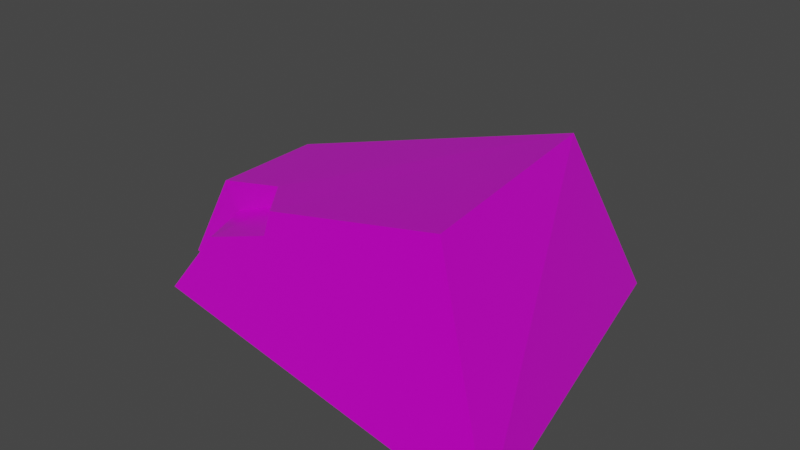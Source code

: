 # Source: Stone03.blend  (saved by Blender 3.1.7; exported with 4.5.12 LTS)
import bpy
from mathutils import Matrix  # noqa: F401  (used for matrix-valued properties, if any)

bpy.ops.wm.read_factory_settings(use_empty=True)
scene = bpy.context.scene
scene.name = 'Scene'

# ---- images (referenced by path relative to the original .blend; pixels are not part of the script)
import os
ASSET_DIR = os.environ.get("B2B_ASSET_DIR", "")  # directory of the original .blend (textures are referenced by path, not embedded)
HERE = os.path.dirname(os.path.abspath(__file__))  # packed textures are extracted next to this script under _unpacked/

def load_image(name, relpath, width, height, colorspace="sRGB"):
    """Load a texture the original file referenced (path relative to the .blend, or extracted next to this script)."""
    p = next((c for c in (os.path.join(HERE, relpath), os.path.join(ASSET_DIR, relpath)) if relpath and os.path.exists(c)), "")
    if p:
        img = bpy.data.images.load(p, check_existing=True)
        img.name = name
    else:  # same state as the original file: an image datablock whose file is absent (Cycles renders it pink)
        img = bpy.data.images.new(name, width, height)
        img.source = "FILE"
        img.filepath = "//" + (relpath or name)
    img.colorspace_settings.name = colorspace
    return img
img_t_env_struct_ruinedcity_stonebase_bc_dds = load_image('T_ENV_STRUCT_RuinedCity_StoneBase_BC.dds', 'T_ENV_STRUCT_RuinedCity_StoneBase_BC.dds', 1024, 1024, 'sRGB')
img_t_env_struct_ruinedcity_stonebase_mra_dds = load_image('T_ENV_STRUCT_RuinedCity_StoneBase_MRA.dds', 'T_ENV_STRUCT_RuinedCity_StoneBase_MRA.dds', 1024, 1024, 'sRGB')

# ---- materials (node trees are filled in below, after node groups)
mat_mi_env_nature_midrocks_celtic = bpy.data.materials.new('MI_ENV_Nature_MidRocks_Celtic')
mat_mi_env_nature_midrocks_celtic.use_transparent_shadow = False

# ---- material node trees
mat_mi_env_nature_midrocks_celtic.use_nodes = True; mat_mi_env_nature_midrocks_celtic.node_tree.nodes.clear()
_N = mat_mi_env_nature_midrocks_celtic.node_tree.nodes; _L = mat_mi_env_nature_midrocks_celtic.node_tree.links
n0 = _N.new('ShaderNodeBsdfPrincipled'); n0.name = 'Principled BSDF'; n0.location = (10, 300)
n0.distribution = 'GGX'
n0.subsurface_method = 'RANDOM_WALK_SKIN'
n0.inputs[3].default_value = 1.45
n0.inputs[27].default_value = (0.0, 0.0, 0.0, 1.0)
n0.inputs[28].default_value = 1.0
n1 = _N.new('ShaderNodeOutputMaterial'); n1.name = 'Material Output'; n1.location = (300, 300)
n2 = _N.new('ShaderNodeTexImage'); n2.name = 'Image Texture'; n2.location = (-280, 280)
n2.image = img_t_env_struct_ruinedcity_stonebase_bc_dds
n3 = _N.new('ShaderNodeTexImage'); n3.name = 'Image Texture.001'; n3.location = (-373, -4)
n3.image = img_t_env_struct_ruinedcity_stonebase_mra_dds
_L.new(n0.outputs[0], n1.inputs[0])
_L.new(n2.outputs[0], n0.inputs[0])
_L.new(n3.outputs[0], n0.inputs[1])
_L.new(n3.outputs[0], n0.inputs[2])
n1.is_active_output = True

# ---- world
world_world = bpy.data.worlds.new('World'); scene.world = world_world
world_world.use_nodes = True; world_world.node_tree.nodes.clear()
_N = world_world.node_tree.nodes; _L = world_world.node_tree.links
n0 = _N.new('ShaderNodeOutputWorld'); n0.name = 'World Output'; n0.location = (300, 300)
n1 = _N.new('ShaderNodeBackground'); n1.name = 'Background'; n1.location = (10, 300)
n1.inputs[0].default_value = (0.05088, 0.05088, 0.05088, 1.0)
_L.new(n1.outputs[0], n0.inputs[0])
n0.is_active_output = True
world_world.color = (0.05088, 0.05088, 0.05088)
world_world.use_sun_shadow = False
world_world.sun_shadow_jitter_overblur = 0.0

# ---- meshes
me_sm_env_nature_generalfoliageset_stone03_md = bpy.data.meshes.new('SM_ENV_Nature_GeneralFoliageSet_Stone03.md')
me_sm_env_nature_generalfoliageset_stone03_md.from_pydata([(-0.2523, 0.1224, -0.03934), (-0.238, -0.05294, -0.03934), (-0.2523, -0.05016, -0.03934), (-0.2523, -0.05016, -0.03934), (-0.238, -0.05294, -0.03934), (-0.1787, -0.04929, 0.03346), (-0.06223, -0.1125, 0.09426), (0.1597, -0.1364, 0.1536), (0.1178, 0.1309, 0.1445), (-0.1159, -0.04946, 0.08118), (-0.06223, -0.1125, 0.09426), (0.1178, 0.1309, 0.1445), (-0.2523, -0.05016, -0.03934), (-0.1787, -0.04929, 0.03346), (-0.2109, -0.03673, 0.05551), (-0.06223, -0.1125, 0.09426), (-0.06601, -0.1183, 0.06887), (0.1597, -0.1364, 0.1536), (-0.2136, 0.09347, 0.05486), (-0.2523, -0.05016, -0.03934), (-0.2109, -0.03673, 0.05551), (-0.2523, 0.1224, -0.03934), (0.2615, -0.2025, -0.03934), (0.1178, 0.1309, 0.1445), (0.1597, -0.1364, 0.1536), (0.168, 0.2025, -0.03934), (-0.1169, -0.05364, 0.06027), (-0.06223, -0.1125, 0.09426), (-0.1159, -0.04946, 0.08118), (-0.06601, -0.1183, 0.06887), (-0.2136, 0.09347, 0.05486), (-0.1159, -0.04946, 0.08118), (0.1178, 0.1309, 0.1445), (-0.2109, -0.03673, 0.05551), (0.168, 0.2025, -0.03934), (-0.2136, 0.09347, 0.05486), (0.1178, 0.1309, 0.1445), (-0.2523, 0.1224, -0.03934), (-0.1533, -0.1113, 0.03549), (-0.238, -0.05294, -0.03934), (-0.2094, -0.1206, -0.03934), (-0.1787, -0.04929, 0.03346), (-0.1787, -0.04929, 0.03346), (-0.1159, -0.04946, 0.08118), (-0.2109, -0.03673, 0.05551), (-0.1169, -0.05364, 0.06027), (-0.1787, -0.04929, 0.03346), (-0.1533, -0.1113, 0.03549), (-0.1169, -0.05364, 0.06027), (-0.06601, -0.1183, 0.06887), (0.168, 0.2025, -0.03934), (-0.2094, -0.1206, -0.03934), (0.2615, -0.2025, -0.03934), (-0.06601, -0.1183, 0.06887), (-0.1533, -0.1113, 0.03549), (-0.2094, -0.1206, -0.03934), (0.2615, -0.2025, -0.03934), (0.1597, -0.1364, 0.1536)], [], [(0, 1, 2), (3, 4, 5), (6, 7, 8), (9, 10, 11), (12, 13, 14), (15, 16, 17), (18, 19, 20), (19, 18, 21), (22, 23, 24), (23, 22, 25), (26, 27, 28), (27, 26, 29), (30, 31, 32), (31, 30, 33), (34, 35, 36), (35, 34, 37), (38, 39, 40), (39, 38, 41), (42, 43, 44), (43, 42, 45), (46, 47, 48), (48, 47, 49), (1, 0, 50), (1, 50, 51), (51, 50, 52), (53, 54, 55), (55, 56, 53), (57, 53, 56)])
_uv = me_sm_env_nature_generalfoliageset_stone03_md.uv_layers.new(name='UV_SINGLE')
_uv.uv.foreach_set('vector', [0.02699, 0.9055, 0.04074, 0.806, 0.04272, 0.8109, 0.04272, 0.8109, 0.04074, 0.806, 0.09778, 0.8052, 0.1731, 0.7899, 0.2749, 0.7905, 0.2477, 0.8818, 0.141, 0.817, 0.1731, 0.7899, 0.2477, 0.8818, 0.04272, 0.8109, 0.09778, 0.8052, 0.0907, 0.8259, 0.1731, 0.7899, 0.1689, 0.7795, 0.2749, 0.7905, 0.08887, 0.9001, 0.04272, 0.8109, 0.0907, 0.8259, 0.04272, 0.8109, 0.08887, 0.9001, 0.02699, 0.9055, 0.355, 0.7869, 0.2477, 0.8818, 0.2749, 0.7905, 0.2477, 0.8818, 0.355, 0.7869, 0.3052, 0.9244, 0.1351, 0.807, 0.1731, 0.7899, 0.141, 0.817, 0.1731, 0.7899, 0.1351, 0.807, 0.1689, 0.7795, 0.08887, 0.9001, 0.141, 0.817, 0.2477, 0.8818, 0.141, 0.817, 0.08887, 0.9001, 0.0907, 0.8259, 0.2625, 0.975, 0.08887, 0.9001, 0.2477, 0.8818, 0.08887, 0.9001, 0.2625, 0.975, 0.06659, 0.9439, 0.1185, 0.7693, 0.04074, 0.806, 0.0545, 0.7572, 0.04074, 0.806, 0.1185, 0.7693, 0.09778, 0.8052, 0.09778, 0.8052, 0.141, 0.817, 0.0907, 0.8259, 0.141, 0.817, 0.09778, 0.8052, 0.1351, 0.807, 0.09778, 0.8052, 0.1185, 0.7693, 0.1351, 0.807, 0.1351, 0.807, 0.1185, 0.7693, 0.1689, 0.7795, 0.7803, 0.127, 0.7515, 0.1294, 0.7383, 0.06006, 0.7803, 0.127, 0.7383, 0.06006, 0.7915, 0.1221, 0.7915, 0.1221, 0.7383, 0.06006, 0.8052, 0.04492, 0.1689, 0.7795, 0.1185, 0.7693, 0.0885, 0.74, 0.0885, 0.74, 0.3071, 0.6919, 0.1689, 0.7795, 0.2749, 0.7905, 0.1689, 0.7795, 0.3071, 0.6919])
_uv.active_render = True
_uv = me_sm_env_nature_generalfoliageset_stone03_md.uv_layers.new(name='EXTRAUVS0')
_uv.uv.foreach_set('vector', [0.007812, 0.8331, 0.03891, 0.606, 0.04337, 0.6169, 0.04337, 0.6169, 0.03891, 0.606, 0.1677, 0.6038, 0.3379, 0.5691, 0.5679, 0.5703, 0.5063, 0.7791, 0.2654, 0.6311, 0.3379, 0.5691, 0.5063, 0.7791, 0.04337, 0.6169, 0.1677, 0.6038, 0.1517, 0.6511, 0.3379, 0.5691, 0.3284, 0.5452, 0.5679, 0.5703, 0.1476, 0.821, 0.04337, 0.6169, 0.1517, 0.6511, 0.04337, 0.6169, 0.1476, 0.821, 0.007812, 0.8331, 0.749, 0.5618, 0.5063, 0.7791, 0.5679, 0.5703, 0.5063, 0.7791, 0.749, 0.5618, 0.6367, 0.8763, 0.2522, 0.6079, 0.3379, 0.5691, 0.2654, 0.6311, 0.3379, 0.5691, 0.2522, 0.6079, 0.3284, 0.5452, 0.1476, 0.821, 0.2654, 0.6311, 0.5063, 0.7791, 0.2654, 0.6311, 0.1476, 0.821, 0.1517, 0.6511, 0.5396, 0.9922, 0.1476, 0.821, 0.5063, 0.7791, 0.1476, 0.821, 0.5396, 0.9922, 0.09735, 0.9211, 0.2146, 0.5217, 0.03891, 0.606, 0.06995, 0.4941, 0.03891, 0.606, 0.2146, 0.5217, 0.1677, 0.6038, 0.1677, 0.6038, 0.2654, 0.6311, 0.1517, 0.6511, 0.2654, 0.6311, 0.1677, 0.6038, 0.2522, 0.6079, 0.1677, 0.6038, 0.2146, 0.5217, 0.2522, 0.6079, 0.2522, 0.6079, 0.2146, 0.5217, 0.3284, 0.5452, 0.5195, 0.2769, 0.5342, 0.09668, 0.1036, 0.01465, 0.5195, 0.2769, 0.1036, 0.01465, 0.4905, 0.3462, 0.4905, 0.3462, 0.1036, 0.01465, 0.007812, 0.4297, 0.3284, 0.5452, 0.2146, 0.5217, 0.1469, 0.4551, 0.1469, 0.4551, 0.6406, 0.3447, 0.3284, 0.5452, 0.5679, 0.5703, 0.3284, 0.5452, 0.6406, 0.3447])
_ca = me_sm_env_nature_generalfoliageset_stone03_md.color_attributes.new('PSKVTXCOL_0', 'BYTE_COLOR', 'CORNER')
_ca.data.foreach_set('color', [1.0, 0.0, 0.0, 1.0, 1.0, 0.0, 0.0, 1.0, 1.0, 0.0, 0.0, 1.0, 1.0, 0.0, 0.0, 1.0, 1.0, 0.0, 0.0, 1.0, 1.0, 0.0, 0.0, 1.0, 1.0, 0.0, 0.0, 1.0, 1.0, 0.0, 0.0, 1.0, 1.0, 0.0, 0.0, 1.0, 1.0, 0.0, 0.0, 1.0, 1.0, 0.0, 0.0, 1.0, 1.0, 0.0, 0.0, 1.0, 1.0, 0.0, 0.0, 1.0, 1.0, 0.0, 0.0, 1.0, 1.0, 0.0, 0.0, 1.0, 1.0, 0.0, 0.0, 1.0, 1.0, 0.0, 0.0, 1.0, 1.0, 0.0, 0.0, 1.0, 1.0, 0.0, 0.0, 1.0, 1.0, 0.0, 0.0, 1.0, 1.0, 0.0, 0.0, 1.0, 1.0, 0.0, 0.0, 1.0, 1.0, 0.0, 0.0, 1.0, 1.0, 0.0, 0.0, 1.0, 1.0, 0.0, 0.0, 1.0, 1.0, 0.0, 0.0, 1.0, 1.0, 0.0, 0.0, 1.0, 1.0, 0.0, 0.0, 1.0, 1.0, 0.0, 0.0, 1.0, 1.0, 0.0, 0.0, 1.0, 1.0, 0.0, 0.0, 1.0, 1.0, 0.0, 0.0, 1.0, 1.0, 0.0, 0.0, 1.0, 1.0, 0.0, 0.0, 1.0, 1.0, 0.0, 0.0, 1.0, 1.0, 0.0, 0.0, 1.0, 1.0, 0.0, 0.0, 1.0, 1.0, 0.0, 0.0, 1.0, 1.0, 0.0, 0.0, 1.0, 1.0, 0.0, 0.0, 1.0, 1.0, 0.0, 0.0, 1.0, 1.0, 0.0, 0.0, 1.0, 1.0, 0.0, 0.0, 1.0, 1.0, 0.0, 0.0, 1.0, 1.0, 0.0, 0.0, 1.0, 1.0, 0.0, 0.0, 1.0, 1.0, 0.0, 0.0, 1.0, 1.0, 0.0, 0.0, 1.0, 1.0, 0.0, 0.0, 1.0, 1.0, 0.0, 0.0, 1.0, 1.0, 0.0, 0.0, 1.0, 1.0, 0.0, 0.0, 1.0, 1.0, 0.0, 0.0, 1.0, 1.0, 0.0, 0.0, 1.0, 1.0, 0.0, 0.0, 1.0, 1.0, 0.0, 0.0, 1.0, 1.0, 0.0, 0.0, 1.0, 1.0, 0.0, 0.0, 1.0, 1.0, 0.0, 0.0, 1.0, 1.0, 0.0, 0.0, 1.0, 1.0, 0.0, 0.0, 1.0, 1.0, 0.0, 0.0, 1.0, 1.0, 0.0, 0.0, 1.0, 1.0, 0.0, 0.0, 1.0, 1.0, 0.0, 0.0, 1.0, 1.0, 0.0, 0.0, 1.0, 1.0, 0.0, 0.0, 1.0, 1.0, 0.0, 0.0, 1.0, 1.0, 0.0, 0.0, 1.0, 1.0, 0.0, 0.0, 1.0, 1.0, 0.0, 0.0, 1.0, 1.0, 0.0, 0.0, 1.0, 1.0, 0.0, 0.0, 1.0, 1.0, 0.0, 0.0, 1.0, 1.0, 0.0, 0.0, 1.0, 1.0, 0.0, 0.0, 1.0, 1.0, 0.0, 0.0, 1.0, 1.0, 0.0, 0.0, 1.0, 1.0, 0.0, 0.0, 1.0, 1.0, 0.0, 0.0, 1.0, 1.0, 0.0, 0.0, 1.0, 1.0, 0.0, 0.0, 1.0, 1.0, 0.0, 0.0, 1.0, 1.0, 0.0, 0.0, 1.0])
me_sm_env_nature_generalfoliageset_stone03_md.materials.append(mat_mi_env_nature_midrocks_celtic)
me_sm_env_nature_generalfoliageset_stone03_md.use_remesh_fix_poles = True
me_sm_env_nature_generalfoliageset_stone03_md.use_remesh_preserve_attributes = False
me_sm_env_nature_generalfoliageset_stone03_md.update()

# ---- objects
ob_sm_env_nature_generalfoliageset_stone03_mo = bpy.data.objects.new('SM_ENV_Nature_GeneralFoliageSet_Stone03.mo', me_sm_env_nature_generalfoliageset_stone03_md)

# ---- transforms, parenting, visibility, modifiers, constraints
ob_sm_env_nature_generalfoliageset_stone03_mo.location = (0.0, 0.0, 0.0)

# ---- collection membership
scene.collection.objects.link(ob_sm_env_nature_generalfoliageset_stone03_mo)

# ---- scene / render settings (as saved in the file)
scene.frame_start = 1; scene.frame_end = 250; scene.frame_set(1)
scene.render.engine = 'BLENDER_EEVEE_NEXT'
scene.cycles.sampling_pattern = 'TABULATED_SOBOL'
scene.cycles.use_light_tree = False
scene.view_settings.view_transform = 'Filmic'
bpy.context.view_layer.update()

# ---- added for rendering (the .blend has no active camera and no usable light): camera, sun
cam_auto = bpy.data.cameras.new('AutoCamera')
cam_auto.lens = 50.0
cam_auto.sensor_width = 36.0
cam_auto.clip_end = 1000.0
ob_auto_camera = bpy.data.objects.new('AutoCamera', cam_auto)
scene.collection.objects.link(ob_auto_camera)
ob_auto_camera.location = (0.635612, -0.757246, 0.56198)
ob_auto_camera.rotation_euler = (1.09748, -7.21219e-08, 0.694738)
scene.camera = ob_auto_camera
light_auto_sun = bpy.data.lights.new('AutoSun', 'SUN')
light_auto_sun.energy = 3.0
light_auto_sun.angle = 0.0523599
ob_auto_sun = bpy.data.objects.new('AutoSun', light_auto_sun)
scene.collection.objects.link(ob_auto_sun)
ob_auto_sun.rotation_euler = (0.872665, 0.174533, 0.523599)
bpy.context.view_layer.update()

